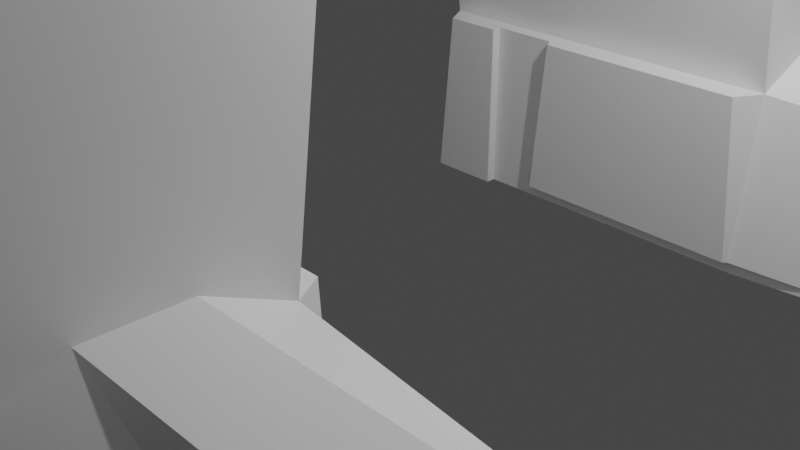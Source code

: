 # Source: robot.blend  (saved by Blender 3.2.14; exported with 4.5.12 LTS)
import bpy
from mathutils import Matrix  # noqa: F401  (used for matrix-valued properties, if any)

bpy.ops.wm.read_factory_settings(use_empty=True)
scene = bpy.context.scene
scene.name = 'Scene'

# ---- collections
col_collection = bpy.data.collections.new('Collection'); scene.collection.children.link(col_collection)

# ---- materials (node trees are filled in below, after node groups)
mat_material = bpy.data.materials.new('Material')
mat_material.alpha_threshold = 0.0
mat_material.use_transparent_shadow = False
mat_material.line_color = (0.0, 0.0, 0.0, 1.0)

# ---- material node trees
mat_material.use_nodes = True; mat_material.node_tree.nodes.clear()
_N = mat_material.node_tree.nodes; _L = mat_material.node_tree.links
n0 = _N.new('ShaderNodeOutputMaterial'); n0.name = 'Material Output'; n0.location = (300, 300)
n1 = _N.new('ShaderNodeBsdfPrincipled'); n1.name = 'Principled BSDF'; n1.location = (10, 300)
n1.distribution = 'GGX'
n1.subsurface_method = 'BURLEY'
n1.inputs[2].default_value = 0.4
n1.inputs[3].default_value = 1.45
n1.inputs[27].default_value = (0.0, 0.0, 0.0, 1.0)
n1.inputs[28].default_value = 1.0
_L.new(n1.outputs[0], n0.inputs[0])
n0.is_active_output = True

# ---- world
world_world = bpy.data.worlds.new('World'); scene.world = world_world
world_world.use_nodes = True; world_world.node_tree.nodes.clear()
_N = world_world.node_tree.nodes; _L = world_world.node_tree.links
n0 = _N.new('ShaderNodeOutputWorld'); n0.name = 'World Output'; n0.location = (300, 300)
n1 = _N.new('ShaderNodeBackground'); n1.name = 'Background'; n1.location = (10, 300)
n1.inputs[0].default_value = (0.05088, 0.05088, 0.05088, 1.0)
_L.new(n1.outputs[0], n0.inputs[0])
n0.is_active_output = True
world_world.color = (0.05088, 0.05088, 0.05088)
world_world.use_sun_shadow = False
world_world.sun_shadow_jitter_overblur = 0.0

# ---- cameras
cam_camera = bpy.data.cameras.new('Camera')
cam_camera.clip_end = 100.0
cam_camera.ortho_scale = 7.314

# ---- lights
light_light = bpy.data.lights.new('Light', 'POINT')
light_light.transmission_factor = 0.0
light_light.energy = 1000.0
light_light.shadow_soft_size = 0.1
light_light.shadow_maximum_resolution = 0.006
light_light.use_absolute_resolution = True

# ---- meshes
me_cube = bpy.data.meshes.new('Cube')
me_cube.from_pydata([(-0.6286, 2.737, -0.8142), (-0.6252, 2.738, -0.8374), (-0.6252, 2.827, -0.2383), (-0.6252, 2.827, -0.8374), (-0.6227, 2.737, -0.8142), (-0.6252, 2.827, -0.8142), (-0.6252, 2.741, -0.8142), (-0.6286, 2.827, -0.8142), (-0.6286, 2.827, -0.2127), (-2.146, 2.722, -1.0), (2.146, 3.02, 1.0), (-2.146, 3.02, 1.0), (2.146, 5.171, -1.0), (-2.146, 5.171, -1.0), (2.146, 5.469, 1.0), (-2.146, 5.469, 1.0), (-2.146, 2.4, 5.812), (2.146, 2.447, 5.812), (-2.146, 4.849, 5.812), (2.146, 4.896, 5.812), (-2.146, 2.702, 8.519), (2.146, 2.145, 8.519), (-2.146, 5.152, 8.519), (2.146, 4.594, 8.519), (-2.146, 2.702, 12.47), (2.146, 2.145, 12.47), (-2.146, 5.152, 12.47), (2.146, 4.594, 12.47), (-2.146, 2.702, 13.11), (2.146, 2.145, 13.11), (-2.146, 5.152, 13.11), (2.146, 4.594, 13.11), (-2.618, 0.0, 12.47), (1.674, 0.0, 12.47), (-2.618, 0.0, 13.11), (1.674, 0.0, 13.11), (-2.146, 2.702, 18.37), (2.146, 2.145, 18.37), (-2.146, 5.152, 18.37), (2.146, 4.594, 18.37), (-2.59, 0.0, 13.11), (1.702, 0.0, 13.11), (-2.59, 0.0, 18.37), (1.702, 0.0, 18.37), (-2.146, 2.702, 30.24), (2.146, 2.145, 30.24), (-2.146, 5.152, 30.24), (2.146, 4.594, 30.24), (-2.54, 0.0, 18.37), (1.752, 0.0, 18.37), (-3.114, 0.0, 29.21), (2.248, 0.0, 29.21), (-2.146, 2.702, 30.96), (2.146, 2.145, 30.96), (-2.146, 5.152, 30.96), (2.146, 4.594, 30.96), (-1.637, 9.063, 30.24), (2.654, 8.506, 30.24), (-1.637, 9.063, 30.96), (2.654, 8.506, 30.96), (-1.608, 9.293, 30.24), (2.684, 8.735, 30.24), (-1.608, 9.293, 30.96), (2.684, 8.735, 30.96), (-1.637, 9.063, 12.59), (2.654, 8.506, 12.59), (-1.608, 9.293, 12.59), (2.684, 8.735, 12.59), (-2.622, 4.198, 32.79), (2.74, 3.155, 32.79), (-3.114, 0.0, 32.79), (2.248, 0.0, 32.79), (-2.622, 4.198, 38.05), (2.74, 3.155, 38.05), (-3.114, 0.0, 38.05), (2.248, 0.0, 38.05), (4.538, 0.0, 32.79), (5.03, 2.798, 32.79), (4.538, 0.0, 38.05), (5.03, 2.798, 38.05), (-2.622, 4.198, 38.51), (2.74, 3.155, 38.51), (-3.114, 0.0, 38.51), (2.248, 0.0, 38.51), (-2.622, 4.198, 39.13), (2.74, 3.155, 39.13), (-3.114, 0.0, 39.13), (2.248, 0.0, 39.13), (-2.622, 4.198, 40.29), (2.74, 3.155, 40.29), (-3.114, 0.0, 40.29), (2.248, 0.0, 40.29), (2.444, 0.0, 38.51), (2.936, 3.125, 38.51), (2.444, 0.0, 39.13), (2.936, 3.125, 39.13), (-2.622, 4.198, 41.2), (2.74, 3.155, 41.2), (-3.114, 0.0, 41.2), (2.248, 0.0, 41.2), (6.759, 0.0, 40.29), (7.251, 2.452, 40.29), (6.759, 0.0, 41.2), (7.251, 2.452, 41.2), (-2.622, 4.198, 42.01), (2.74, 3.155, 42.01), (-3.114, 0.0, 42.01), (2.248, 0.0, 42.01), (2.884, 0.0, 38.51), (3.376, 3.055, 38.51), (2.884, 0.0, 39.13), (3.376, 3.055, 39.13), (-2.23, 9.099, 12.34), (3.239, 8.42, 12.34), (-2.192, 9.379, 12.34), (3.277, 8.7, 12.34), (5.812, 3.26, 0.7765), (5.812, 3.029, -0.7765), (5.812, 5.162, 0.7765), (5.812, 4.931, -0.7765), (2.146, 3.813, 1.356), (2.146, 4.676, 1.356), (5.812, 3.813, 1.356), (5.812, 4.676, 1.356), (3.232, 2.827, -0.8374), (2.141, 2.738, -0.8374), (2.146, 2.746, -0.8374), (-0.526, 2.827, 1.0), (-0.5205, 2.827, 1.0), (2.146, 2.827, -1.0), (3.404, 2.827, -0.9233), (-1.29, 2.722, -1.0), (-1.29, 2.827, -1.0), (-1.29, 2.827, 1.0), (-2.136, 2.707, -1.0), (-1.29, 2.707, -1.0), (-0.6046, 2.707, -0.8374), (-0.6083, 2.707, -0.8142), (-0.6024, 2.707, -0.8142), (-1.968, 2.707, 1.0), (-0.4513, 2.707, 1.0), (-1.29, 2.707, 1.0), (2.121, 2.707, -0.8374), (1.968, 2.707, 1.0)], [], [(11, 17, 16), (15, 12, 13), (11, 13, 9), (17, 20, 16), (10, 19, 17), (11, 18, 15), (15, 19, 14), (20, 26, 22), (18, 20, 22), (18, 23, 19), (17, 23, 21), (27, 29, 25), (22, 27, 23), (23, 25, 21), (21, 24, 20), (28, 38, 30), (29, 33, 25), (24, 30, 26), (26, 31, 27), (33, 34, 32), (24, 33, 32), (24, 34, 28), (28, 35, 29), (39, 45, 37), (30, 39, 31), (31, 37, 29), (28, 42, 36), (41, 42, 40), (36, 43, 37), (37, 41, 29), (28, 41, 40), (47, 53, 45), (36, 49, 48), (36, 46, 38), (38, 47, 39), (48, 51, 50), (36, 50, 44), (45, 71, 51), (37, 51, 49), (52, 55, 54), (45, 52, 44), (44, 54, 46), (55, 58, 54), (57, 63, 59), (47, 59, 55), (46, 57, 47), (54, 56, 46), (60, 63, 61), (61, 66, 60), (58, 60, 56), (59, 62, 58), (64, 114, 112), (56, 65, 57), (60, 64, 56), (57, 67, 61), (70, 72, 68), (44, 69, 45), (51, 70, 50), (44, 70, 68), (73, 83, 75), (68, 73, 69), (71, 78, 75), (71, 74, 70), (77, 78, 76), (73, 78, 79), (69, 76, 71), (73, 77, 69), (82, 84, 80), (75, 82, 74), (74, 80, 72), (72, 81, 73), (85, 91, 87), (80, 85, 81), (83, 94, 87), (83, 86, 82), (90, 96, 88), (87, 90, 86), (86, 88, 84), (84, 89, 85), (95, 109, 93), (85, 94, 95), (81, 92, 83), (85, 93, 81), (97, 107, 99), (88, 97, 89), (97, 102, 103), (91, 98, 90), (101, 102, 100), (97, 101, 89), (89, 100, 91), (91, 102, 99), (104, 107, 105), (99, 106, 98), (98, 104, 96), (96, 105, 97), (109, 110, 108), (93, 108, 92), (92, 110, 94), (95, 110, 111), (113, 114, 115), (67, 114, 66), (67, 113, 115), (64, 113, 65), (116, 119, 118), (118, 121, 123), (12, 118, 119), (120, 123, 121), (14, 120, 121), (116, 120, 10), (118, 122, 116), (0, 8, 7), (3, 6, 5), (3, 126, 125), (3, 7, 132), (6, 2, 5), (6, 4, 0), (7, 5, 2), (119, 130, 12), (12, 129, 132), (130, 117, 116), (139, 135, 141), (143, 140, 138), (8, 137, 127), (131, 133, 141), (138, 140, 2), (125, 136, 1), (4, 137, 0), (136, 138, 4), (126, 10, 143), (9, 139, 11), (131, 134, 9), (11, 139, 133), (11, 10, 17), (15, 14, 12), (11, 15, 13), (17, 21, 20), (10, 14, 19), (11, 16, 18), (15, 18, 19), (20, 24, 26), (18, 16, 20), (18, 22, 23), (17, 19, 23), (27, 31, 29), (22, 26, 27), (23, 27, 25), (21, 25, 24), (28, 36, 38), (29, 35, 33), (24, 28, 30), (26, 30, 31), (33, 35, 34), (24, 25, 33), (24, 32, 34), (28, 34, 35), (39, 47, 45), (30, 38, 39), (31, 39, 37), (28, 40, 42), (41, 43, 42), (36, 42, 43), (37, 43, 41), (28, 29, 41), (47, 55, 53), (36, 37, 49), (36, 44, 46), (38, 46, 47), (48, 49, 51), (36, 48, 50), (45, 69, 71), (37, 45, 51), (52, 53, 55), (45, 53, 52), (44, 52, 54), (55, 59, 58), (57, 61, 63), (47, 57, 59), (46, 56, 57), (54, 58, 56), (60, 62, 63), (61, 67, 66), (58, 62, 60), (59, 63, 62), (64, 66, 114), (56, 64, 65), (60, 66, 64), (57, 65, 67), (70, 74, 72), (44, 68, 69), (51, 71, 70), (44, 50, 70), (73, 81, 83), (68, 72, 73), (71, 76, 78), (71, 75, 74), (77, 79, 78), (73, 75, 78), (69, 77, 76), (73, 79, 77), (82, 86, 84), (75, 83, 82), (74, 82, 80), (72, 80, 81), (85, 89, 91), (80, 84, 85), (83, 92, 94), (83, 87, 86), (90, 98, 96), (87, 91, 90), (86, 90, 88), (84, 88, 89), (95, 111, 109), (85, 87, 94), (81, 93, 92), (85, 95, 93), (97, 105, 107), (88, 96, 97), (97, 99, 102), (91, 99, 98), (101, 103, 102), (97, 103, 101), (89, 101, 100), (91, 100, 102), (104, 106, 107), (99, 107, 106), (98, 106, 104), (96, 104, 105), (109, 111, 110), (93, 109, 108), (92, 108, 110), (95, 94, 110), (113, 112, 114), (67, 115, 114), (67, 65, 113), (64, 112, 113), (116, 117, 119), (118, 14, 121), (12, 14, 118), (120, 122, 123), (14, 10, 120), (116, 122, 120), (118, 123, 122), (3, 1, 6), (125, 1, 3), (3, 124, 126), (130, 124, 129), (124, 3, 129), (3, 5, 7), (8, 127, 133), (7, 8, 132), (8, 133, 132), (132, 129, 3), (0, 7, 6), (7, 5, 6), (2, 128, 8), (128, 127, 8), (8, 7, 2), (117, 130, 119), (130, 129, 12), (131, 9, 132), (9, 13, 132), (13, 12, 132), (116, 10, 124), (10, 126, 124), (124, 130, 116), (139, 134, 135), (136, 142, 138), (142, 143, 138), (8, 0, 137), (141, 135, 131), (131, 132, 133), (140, 128, 2), (2, 6, 4), (4, 138, 2), (125, 142, 136), (4, 138, 137), (4, 6, 1), (1, 136, 4), (143, 142, 125), (125, 126, 143), (9, 134, 139), (131, 135, 134), (139, 141, 133), (133, 127, 11), (127, 128, 11), (128, 140, 143), (143, 10, 128), (10, 11, 128)])
_uv = me_cube.uv_layers.new(name='UVMap')
_uv.uv.foreach_set('vector', [0.875, 0.5, 0.625, 0.5, 0.875, 0.5, 0.625, 0.25, 0.375, 0.5, 0.375, 0.25, 0.625, 0.25, 0.375, 0.25, 0.375, 0.25, 0.625, 0.5, 0.875, 0.5, 0.875, 0.5, 0.625, 0.5, 0.625, 0.5, 0.625, 0.5, 0.625, 0.25, 0.625, 0.25, 0.625, 0.25, 0.625, 0.25, 0.625, 0.5, 0.625, 0.5, 0.625, 0.25, 0.625, 0.25, 0.625, 0.25, 0.625, 0.25, 0.625, 0.25, 0.625, 0.25, 0.625, 0.25, 0.625, 0.5, 0.625, 0.5, 0.625, 0.5, 0.625, 0.5, 0.625, 0.5, 0.625, 0.5, 0.625, 0.5, 0.625, 0.5, 0.625, 0.25, 0.625, 0.5, 0.625, 0.5, 0.625, 0.5, 0.625, 0.5, 0.625, 0.5, 0.625, 0.5, 0.875, 0.5, 0.875, 0.5, 0.625, 0.25, 0.625, 0.25, 0.625, 0.25, 0.625, 0.5, 0.625, 0.5, 0.625, 0.5, 0.625, 0.25, 0.625, 0.25, 0.625, 0.25, 0.625, 0.25, 0.625, 0.5, 0.625, 0.5, 0.625, 0.5, 0.875, 0.5, 0.875, 0.5, 0.875, 0.5, 0.625, 0.5, 0.875, 0.5, 0.625, 0.25, 0.625, 0.25, 0.625, 0.25, 0.875, 0.5, 0.625, 0.5, 0.625, 0.5, 0.625, 0.5, 0.625, 0.5, 0.625, 0.5, 0.625, 0.25, 0.625, 0.5, 0.625, 0.5, 0.625, 0.5, 0.625, 0.5, 0.625, 0.5, 0.625, 0.25, 0.625, 0.25, 0.625, 0.25, 0.625, 0.5, 0.875, 0.5, 0.875, 0.5, 0.875, 0.5, 0.625, 0.5, 0.625, 0.5, 0.625, 0.5, 0.625, 0.5, 0.625, 0.5, 0.875, 0.5, 0.625, 0.5, 0.875, 0.5, 0.625, 0.5, 0.625, 0.5, 0.625, 0.5, 0.875, 0.5, 0.625, 0.5, 0.875, 0.5, 0.625, 0.25, 0.625, 0.25, 0.625, 0.25, 0.625, 0.25, 0.625, 0.5, 0.625, 0.5, 0.875, 0.5, 0.625, 0.5, 0.875, 0.5, 0.625, 0.25, 0.625, 0.25, 0.625, 0.25, 0.625, 0.5, 0.625, 0.5, 0.625, 0.5, 0.625, 0.5, 0.625, 0.5, 0.625, 0.5, 0.875, 0.5, 0.625, 0.5, 0.875, 0.5, 0.625, 0.5, 0.875, 0.5, 0.875, 0.5, 0.625, 0.25, 0.625, 0.25, 0.625, 0.25, 0.625, 0.5, 0.875, 0.5, 0.875, 0.5, 0.625, 0.5, 0.625, 0.5, 0.625, 0.5, 0.625, 0.5, 0.625, 0.5, 0.625, 0.5, 0.625, 0.25, 0.625, 0.5, 0.625, 0.5, 0.625, 0.25, 0.625, 0.25, 0.625, 0.25, 0.625, 0.25, 0.625, 0.5, 0.625, 0.5, 0.625, 0.5, 0.625, 0.25, 0.625, 0.25, 0.625, 0.25, 0.625, 0.25, 0.625, 0.25, 0.625, 0.5, 0.875, 0.5, 0.875, 0.5, 0.625, 0.25, 0.625, 0.25, 0.625, 0.25, 0.625, 0.25, 0.625, 0.5, 0.625, 0.5, 0.625, 0.25, 0.625, 0.25, 0.625, 0.25, 0.625, 0.5, 0.625, 0.5, 0.625, 0.5, 0.625, 0.25, 0.625, 0.25, 0.625, 0.25, 0.875, 0.5, 0.625, 0.5, 0.625, 0.5, 0.625, 0.5, 0.875, 0.5, 0.875, 0.5, 0.625, 0.25, 0.625, 0.25, 0.625, 0.25, 0.625, 0.5, 0.625, 0.5, 0.625, 0.5, 0.875, 0.5, 0.625, 0.5, 0.625, 0.5, 0.625, 0.5, 0.625, 0.5, 0.625, 0.5, 0.625, 0.5, 0.875, 0.5, 0.875, 0.5, 0.625, 0.5, 0.625, 0.5, 0.625, 0.5, 0.625, 0.5, 0.625, 0.5, 0.625, 0.5, 0.625, 0.5, 0.625, 0.5, 0.625, 0.5, 0.625, 0.5, 0.625, 0.5, 0.625, 0.5, 0.625, 0.25, 0.625, 0.25, 0.625, 0.25, 0.625, 0.5, 0.875, 0.5, 0.875, 0.5, 0.625, 0.25, 0.625, 0.25, 0.625, 0.25, 0.875, 0.5, 0.625, 0.5, 0.625, 0.5, 0.625, 0.5, 0.625, 0.5, 0.625, 0.5, 0.875, 0.5, 0.625, 0.5, 0.625, 0.5, 0.625, 0.5, 0.625, 0.5, 0.625, 0.5, 0.625, 0.5, 0.875, 0.5, 0.875, 0.5, 0.625, 0.25, 0.625, 0.25, 0.625, 0.25, 0.625, 0.5, 0.875, 0.5, 0.875, 0.5, 0.625, 0.25, 0.625, 0.25, 0.625, 0.25, 0.875, 0.5, 0.625, 0.5, 0.625, 0.5, 0.625, 0.5, 0.625, 0.5, 0.625, 0.5, 0.625, 0.5, 0.625, 0.5, 0.625, 0.5, 0.625, 0.5, 0.625, 0.5, 0.625, 0.5, 0.625, 0.5, 0.625, 0.5, 0.625, 0.5, 0.625, 0.5, 0.625, 0.5, 0.625, 0.5, 0.875, 0.5, 0.625, 0.5, 0.625, 0.5, 0.625, 0.5, 0.625, 0.5, 0.625, 0.5, 0.625, 0.5, 0.875, 0.5, 0.875, 0.5, 0.625, 0.5, 0.625, 0.5, 0.625, 0.5, 0.625, 0.5, 0.625, 0.5, 0.625, 0.5, 0.625, 0.5, 0.625, 0.5, 0.625, 0.5, 0.625, 0.5, 0.625, 0.5, 0.625, 0.5, 0.875, 0.5, 0.625, 0.5, 0.625, 0.5, 0.625, 0.5, 0.875, 0.5, 0.875, 0.5, 0.625, 0.25, 0.625, 0.25, 0.625, 0.25, 0.875, 0.5, 0.625, 0.5, 0.625, 0.5, 0.625, 0.5, 0.625, 0.5, 0.625, 0.5, 0.625, 0.5, 0.625, 0.5, 0.625, 0.5, 0.625, 0.5, 0.625, 0.5, 0.625, 0.5, 0.625, 0.5, 0.625, 0.5, 0.625, 0.5, 0.625, 0.5, 0.625, 0.25, 0.625, 0.5, 0.625, 0.5, 0.625, 0.25, 0.625, 0.25, 0.625, 0.5, 0.625, 0.5, 0.625, 0.5, 0.625, 0.25, 0.625, 0.5, 0.625, 0.5, 0.625, 0.5, 0.375, 0.5, 0.625, 0.5, 0.625, 0.5, 0.625, 0.5, 0.625, 0.5, 0.375, 0.5, 0.625, 0.5, 0.375, 0.5, 0.625, 0.5, 0.625, 0.5, 0.625, 0.5, 0.625, 0.5, 0.625, 0.5, 0.625, 0.5, 0.625, 0.5, 0.625, 0.5, 0.625, 0.5, 0.625, 0.5, 0.625, 0.5, 0.625, 0.5, 0.375, 0.25, 0.4502, 0.25, 0.375, 0.25, 0.375, 0.25, 0.3779, 0.25, 0.3779, 0.25, 0.125, 0.5, 0.2864, 0.5, 0.2861, 0.5, 0.3961, 0.2796, 0.3985, 0.2794, 0.3792, 0.25, 0.3779, 0.25, 0.4499, 0.25, 0.3779, 0.25, 0.1252, 0.5, 0.1253, 0.5, 0.125, 0.5, 0.3985, 0.2794, 0.3985, 0.2796, 0.4583, 0.2796, 0.375, 0.5, 0.375, 0.5, 0.375, 0.5, 0.375, 0.5, 0.375, 0.5, 0.1748, 0.5, 0.375, 0.5, 0.375, 0.5, 0.625, 0.5, 0.5613, 0.3239, 0.4513, 0.3412, 0.5613, 0.3412, 0.5613, 0.4244, 0.5613, 0.3627, 0.4615, 0.3588, 0.4502, 0.25, 0.375, 0.25, 0.6018, 0.25, 0.3792, 0.2453, 0.587, 0.25, 0.587, 0.2447, 0.3779, 0.25, 0.6047, 0.25, 0.4499, 0.25, 0.2861, 0.5, 0.125, 0.5, 0.125, 0.5, 0.1253, 0.5, 0.125, 0.5, 0.125, 0.5, 0.375, 0.25, 0.3779, 0.25, 0.3779, 0.25, 0.3953, 0.5, 0.625, 0.5, 0.625, 0.5, 0.375, 0.25, 0.625, 0.25, 0.625, 0.25, 0.1748, 0.5, 0.125, 0.5, 0.125, 0.5, 0.875, 0.5, 0.875, 0.5, 0.8289, 0.5, 0.875, 0.5, 0.625, 0.5, 0.625, 0.5, 0.625, 0.25, 0.625, 0.5, 0.375, 0.5, 0.625, 0.25, 0.625, 0.25, 0.375, 0.25, 0.625, 0.5, 0.625, 0.5, 0.875, 0.5, 0.625, 0.5, 0.625, 0.5, 0.625, 0.5, 0.625, 0.25, 0.625, 0.25, 0.625, 0.25, 0.625, 0.25, 0.625, 0.25, 0.625, 0.5, 0.625, 0.25, 0.625, 0.25, 0.625, 0.25, 0.625, 0.25, 0.625, 0.25, 0.625, 0.25, 0.625, 0.25, 0.625, 0.25, 0.625, 0.5, 0.625, 0.5, 0.625, 0.5, 0.625, 0.5, 0.625, 0.5, 0.625, 0.5, 0.625, 0.5, 0.625, 0.25, 0.625, 0.25, 0.625, 0.5, 0.625, 0.5, 0.625, 0.5, 0.625, 0.5, 0.625, 0.5, 0.625, 0.5, 0.875, 0.5, 0.625, 0.25, 0.625, 0.25, 0.625, 0.25, 0.625, 0.5, 0.625, 0.5, 0.625, 0.5, 0.625, 0.25, 0.625, 0.25, 0.625, 0.25, 0.625, 0.25, 0.625, 0.25, 0.625, 0.5, 0.625, 0.5, 0.625, 0.5, 0.875, 0.5, 0.875, 0.5, 0.625, 0.5, 0.625, 0.5, 0.625, 0.25, 0.625, 0.25, 0.625, 0.25, 0.875, 0.5, 0.875, 0.5, 0.625, 0.5, 0.625, 0.5, 0.625, 0.5, 0.625, 0.5, 0.625, 0.25, 0.625, 0.25, 0.625, 0.5, 0.625, 0.5, 0.625, 0.5, 0.625, 0.5, 0.625, 0.25, 0.625, 0.25, 0.625, 0.25, 0.625, 0.5, 0.625, 0.5, 0.875, 0.5, 0.875, 0.5, 0.875, 0.5, 0.625, 0.5, 0.625, 0.5, 0.625, 0.5, 0.625, 0.5, 0.875, 0.5, 0.625, 0.5, 0.625, 0.5, 0.625, 0.5, 0.625, 0.5, 0.625, 0.5, 0.875, 0.5, 0.625, 0.5, 0.625, 0.5, 0.625, 0.25, 0.625, 0.25, 0.625, 0.25, 0.625, 0.25, 0.625, 0.25, 0.625, 0.5, 0.875, 0.5, 0.625, 0.5, 0.625, 0.5, 0.625, 0.25, 0.625, 0.25, 0.625, 0.25, 0.625, 0.5, 0.625, 0.5, 0.625, 0.5, 0.625, 0.5, 0.625, 0.5, 0.625, 0.5, 0.875, 0.5, 0.625, 0.5, 0.625, 0.5, 0.625, 0.5, 0.625, 0.5, 0.875, 0.5, 0.625, 0.25, 0.625, 0.25, 0.625, 0.25, 0.625, 0.5, 0.625, 0.5, 0.875, 0.5, 0.625, 0.5, 0.625, 0.5, 0.625, 0.5, 0.625, 0.5, 0.625, 0.5, 0.625, 0.5, 0.625, 0.25, 0.625, 0.25, 0.625, 0.5, 0.625, 0.25, 0.625, 0.25, 0.625, 0.25, 0.625, 0.25, 0.625, 0.25, 0.625, 0.5, 0.625, 0.5, 0.625, 0.5, 0.625, 0.25, 0.625, 0.25, 0.625, 0.25, 0.625, 0.25, 0.625, 0.5, 0.625, 0.5, 0.875, 0.5, 0.625, 0.25, 0.625, 0.25, 0.625, 0.25, 0.625, 0.25, 0.625, 0.25, 0.625, 0.5, 0.625, 0.25, 0.625, 0.25, 0.625, 0.25, 0.625, 0.5, 0.625, 0.5, 0.625, 0.5, 0.625, 0.25, 0.625, 0.25, 0.625, 0.25, 0.875, 0.5, 0.875, 0.5, 0.625, 0.5, 0.625, 0.5, 0.625, 0.5, 0.875, 0.5, 0.625, 0.25, 0.625, 0.25, 0.625, 0.25, 0.625, 0.5, 0.625, 0.5, 0.625, 0.5, 0.875, 0.5, 0.875, 0.5, 0.625, 0.5, 0.625, 0.5, 0.625, 0.5, 0.625, 0.5, 0.625, 0.5, 0.625, 0.5, 0.875, 0.5, 0.625, 0.5, 0.625, 0.5, 0.625, 0.5, 0.625, 0.5, 0.625, 0.5, 0.625, 0.5, 0.625, 0.5, 0.625, 0.5, 0.625, 0.5, 0.625, 0.5, 0.625, 0.5, 0.625, 0.5, 0.625, 0.25, 0.625, 0.25, 0.625, 0.25, 0.625, 0.5, 0.625, 0.5, 0.875, 0.5, 0.625, 0.25, 0.625, 0.25, 0.625, 0.25, 0.875, 0.5, 0.875, 0.5, 0.625, 0.5, 0.625, 0.5, 0.625, 0.5, 0.625, 0.5, 0.875, 0.5, 0.875, 0.5, 0.625, 0.5, 0.625, 0.5, 0.625, 0.5, 0.625, 0.5, 0.625, 0.5, 0.625, 0.5, 0.875, 0.5, 0.625, 0.25, 0.625, 0.25, 0.625, 0.25, 0.625, 0.5, 0.625, 0.5, 0.875, 0.5, 0.625, 0.25, 0.625, 0.25, 0.625, 0.25, 0.875, 0.5, 0.875, 0.5, 0.625, 0.5, 0.625, 0.5, 0.625, 0.5, 0.625, 0.5, 0.625, 0.5, 0.625, 0.5, 0.625, 0.5, 0.625, 0.5, 0.625, 0.5, 0.625, 0.5, 0.625, 0.5, 0.625, 0.5, 0.625, 0.5, 0.625, 0.5, 0.625, 0.5, 0.625, 0.5, 0.875, 0.5, 0.875, 0.5, 0.625, 0.5, 0.625, 0.5, 0.625, 0.5, 0.625, 0.5, 0.625, 0.5, 0.625, 0.5, 0.875, 0.5, 0.625, 0.5, 0.625, 0.5, 0.625, 0.5, 0.625, 0.5, 0.625, 0.5, 0.625, 0.5, 0.625, 0.5, 0.625, 0.5, 0.625, 0.5, 0.625, 0.5, 0.625, 0.5, 0.625, 0.5, 0.875, 0.5, 0.875, 0.5, 0.625, 0.5, 0.625, 0.5, 0.625, 0.5, 0.875, 0.5, 0.625, 0.25, 0.625, 0.25, 0.625, 0.25, 0.875, 0.5, 0.875, 0.5, 0.625, 0.5, 0.625, 0.5, 0.625, 0.5, 0.625, 0.5, 0.625, 0.5, 0.625, 0.5, 0.625, 0.5, 0.625, 0.5, 0.625, 0.5, 0.625, 0.5, 0.625, 0.5, 0.625, 0.5, 0.625, 0.5, 0.625, 0.5, 0.625, 0.25, 0.625, 0.25, 0.625, 0.5, 0.625, 0.5, 0.625, 0.25, 0.625, 0.5, 0.625, 0.5, 0.625, 0.5, 0.625, 0.25, 0.625, 0.25, 0.625, 0.5, 0.625, 0.5, 0.375, 0.5, 0.375, 0.5, 0.625, 0.5, 0.625, 0.5, 0.625, 0.5, 0.375, 0.5, 0.625, 0.5, 0.625, 0.5, 0.625, 0.5, 0.625, 0.5, 0.625, 0.5, 0.625, 0.5, 0.625, 0.5, 0.625, 0.5, 0.625, 0.5, 0.625, 0.5, 0.625, 0.5, 0.625, 0.5, 0.625, 0.5, 0.625, 0.5, 0.375, 0.25, 0.375, 0.25, 0.3779, 0.25, 0.2861, 0.5, 0.125, 0.5, 0.125, 0.5, 0.125, 0.5, 0.3497, 0.5, 0.2864, 0.5, 0.3872, 0.4587, 0.3961, 0.4511, 0.3792, 0.4028, 0.3961, 0.4511, 0.3961, 0.2796, 0.3792, 0.4028, 0.3961, 0.2796, 0.3985, 0.2796, 0.3985, 0.2794, 0.461, 0.2794, 0.587, 0.284, 0.587, 0.25, 0.3985, 0.2794, 0.461, 0.2794, 0.3792, 0.25, 0.461, 0.2794, 0.587, 0.25, 0.3792, 0.25, 0.3792, 0.25, 0.3792, 0.4028, 0.3961, 0.2796, 0.125, 0.5, 0.125, 0.5, 0.1252, 0.5, 0.125, 0.5, 0.1252, 0.5, 0.1252, 0.5, 0.4583, 0.2796, 0.587, 0.2842, 0.461, 0.2794, 0.587, 0.2842, 0.587, 0.284, 0.461, 0.2794, 0.461, 0.2794, 0.3985, 0.2794, 0.4583, 0.2796, 0.375, 0.5, 0.375, 0.5, 0.375, 0.5, 0.375, 0.5, 0.375, 0.5, 0.375, 0.5, 0.1748, 0.5, 0.125, 0.5, 0.1748, 0.5, 0.125, 0.5, 0.125, 0.5, 0.1748, 0.5, 0.125, 0.5, 0.375, 0.5, 0.1748, 0.5, 0.625, 0.5, 0.625, 0.5, 0.3881, 0.5, 0.625, 0.5, 0.3953, 0.5, 0.3881, 0.5, 0.3881, 0.5, 0.375, 0.5, 0.625, 0.5, 0.5613, 0.3239, 0.4513, 0.3197, 0.4513, 0.3412, 0.4602, 0.3587, 0.4602, 0.4283, 0.4615, 0.3588, 0.4602, 0.4283, 0.5613, 0.4244, 0.4615, 0.3588, 0.4502, 0.25, 0.375, 0.25, 0.375, 0.25, 0.587, 0.2447, 0.3792, 0.2447, 0.3792, 0.2453, 0.3792, 0.2453, 0.3792, 0.25, 0.587, 0.25, 0.6047, 0.25, 0.6047, 0.25, 0.4499, 0.25, 0.4499, 0.25, 0.3779, 0.25, 0.3779, 0.25, 0.3779, 0.25, 0.3779, 0.25, 0.4499, 0.25, 0.2861, 0.5, 0.2843, 0.5, 0.125, 0.5, 0.1253, 0.5, 0.1253, 0.5, 0.125, 0.5, 0.3779, 0.25, 0.3779, 0.25, 0.375, 0.25, 0.375, 0.25, 0.375, 0.25, 0.3779, 0.25, 0.625, 0.5, 0.3953, 0.5, 0.3953, 0.5, 0.3953, 0.5, 0.3953, 0.5, 0.625, 0.5, 0.375, 0.25, 0.375, 0.25, 0.625, 0.25, 0.1748, 0.5, 0.1743, 0.5, 0.125, 0.5, 0.875, 0.5, 0.8331, 0.5, 0.8289, 0.5, 0.8289, 0.5, 0.7823, 0.5, 0.875, 0.5, 0.7823, 0.5, 0.782, 0.5, 0.875, 0.5, 0.782, 0.5, 0.7755, 0.5, 0.625, 0.5, 0.625, 0.5, 0.625, 0.5, 0.782, 0.5, 0.625, 0.5, 0.875, 0.5, 0.782, 0.5])
me_cube.materials.append(mat_material)
me_cube.use_remesh_preserve_volume = False
me_cube.use_remesh_preserve_attributes = False
me_cube.use_mirror_vertex_groups = False
me_cube.update()

# ---- objects
ob_cube = bpy.data.objects.new('Cube', me_cube)
ob_light = bpy.data.objects.new('Light', light_light)
ob_camera = bpy.data.objects.new('Camera', cam_camera)

# ---- transforms, parenting, visibility, modifiers, constraints
ob_cube.location = (-0.03225, 0.09054, 0.1149)
ob_cube.lock_rotations_4d = False
ob_cube.empty_display_type = 'ARROWS'
ob_cube.lineart.crease_threshold = 0.0
_m = ob_cube.modifiers.new('Mirror', 'MIRROR')
_m.use_axis = (False, True, False)
_m.use_clip = True
ob_light.location = (4.076, 1.005, 5.904)
ob_light.rotation_euler = (0.6503, 0.05522, 1.866)
ob_light.lock_rotations_4d = False
ob_light.empty_display_type = 'ARROWS'
ob_light.color = (0.0, 0.0, 0.0, 0.0)
ob_light.lineart.crease_threshold = 0.0
ob_camera.location = (7.359, -6.926, 4.958)
ob_camera.rotation_euler = (1.109, 0.0, 0.8149)
ob_camera.lock_rotations_4d = False
ob_camera.empty_display_type = 'ARROWS'
ob_camera.color = (0.0, 0.0, 0.0, 0.0)
ob_camera.display_type = 'WIRE'
ob_camera.lineart.crease_threshold = 0.0

# ---- collection membership
col_collection.objects.link(ob_cube)
col_collection.objects.link(ob_light)
col_collection.objects.link(ob_camera)

# ---- scene / render settings (as saved in the file)
scene.camera = ob_camera
scene.frame_start = 1; scene.frame_end = 250; scene.frame_set(1)
scene.render.engine = 'BLENDER_EEVEE_NEXT'
scene.cycles.use_denoising = False
scene.cycles.samples = 128
scene.cycles.sampling_pattern = 'TABULATED_SOBOL'
scene.cycles.use_adaptive_sampling = False
scene.cycles.use_light_tree = False
scene.view_settings.view_transform = 'Filmic'
bpy.context.view_layer.update()
